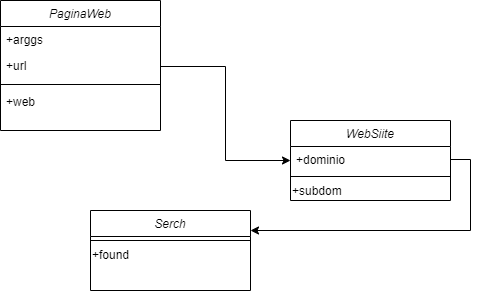

The diagram above was exported from draw.io. Its source (the exported page's mxGraphModel, read from the mxfile embedded in the PNG):
<mxGraphModel dx="868" dy="482" grid="1" gridSize="10" guides="1" tooltips="1" connect="1" arrows="1" fold="1" page="1" pageScale="1" pageWidth="827" pageHeight="1169" math="0" shadow="0">
  <root>
    <mxCell id="WIyWlLk6GJQsqaUBKTNV-0" />
    <mxCell id="WIyWlLk6GJQsqaUBKTNV-1" parent="WIyWlLk6GJQsqaUBKTNV-0" />
    <mxCell id="zkfFHV4jXpPFQw0GAbJ--0" value="PaginaWeb" style="swimlane;fontStyle=2;align=center;verticalAlign=top;childLayout=stackLayout;horizontal=1;startSize=26;horizontalStack=0;resizeParent=1;resizeLast=0;collapsible=1;marginBottom=0;rounded=0;shadow=0;strokeWidth=1;" parent="WIyWlLk6GJQsqaUBKTNV-1" vertex="1">
      <mxGeometry x="220" y="120" width="160" height="130" as="geometry">
        <mxRectangle x="230" y="140" width="160" height="26" as="alternateBounds" />
      </mxGeometry>
    </mxCell>
    <mxCell id="zkfFHV4jXpPFQw0GAbJ--1" value="+arggs" style="text;align=left;verticalAlign=top;spacingLeft=4;spacingRight=4;overflow=hidden;rotatable=0;points=[[0,0.5],[1,0.5]];portConstraint=eastwest;" parent="zkfFHV4jXpPFQw0GAbJ--0" vertex="1">
      <mxGeometry y="26" width="160" height="26" as="geometry" />
    </mxCell>
    <mxCell id="zkfFHV4jXpPFQw0GAbJ--2" value="+url" style="text;align=left;verticalAlign=top;spacingLeft=4;spacingRight=4;overflow=hidden;rotatable=0;points=[[0,0.5],[1,0.5]];portConstraint=eastwest;rounded=0;shadow=0;html=0;" parent="zkfFHV4jXpPFQw0GAbJ--0" vertex="1">
      <mxGeometry y="52" width="160" height="28" as="geometry" />
    </mxCell>
    <mxCell id="zkfFHV4jXpPFQw0GAbJ--4" value="" style="line;html=1;strokeWidth=1;align=left;verticalAlign=middle;spacingTop=-1;spacingLeft=3;spacingRight=3;rotatable=0;labelPosition=right;points=[];portConstraint=eastwest;" parent="zkfFHV4jXpPFQw0GAbJ--0" vertex="1">
      <mxGeometry y="80" width="160" height="8" as="geometry" />
    </mxCell>
    <mxCell id="zkfFHV4jXpPFQw0GAbJ--5" value="+web" style="text;align=left;verticalAlign=top;spacingLeft=4;spacingRight=4;overflow=hidden;rotatable=0;points=[[0,0.5],[1,0.5]];portConstraint=eastwest;fontSize=12;" parent="zkfFHV4jXpPFQw0GAbJ--0" vertex="1">
      <mxGeometry y="88" width="160" height="42" as="geometry" />
    </mxCell>
    <mxCell id="-1uL0zK6g-XEXk9zAc1h-0" value="WebSiite" style="swimlane;fontStyle=2;align=center;verticalAlign=top;childLayout=stackLayout;horizontal=1;startSize=26;horizontalStack=0;resizeParent=1;resizeLast=0;collapsible=1;marginBottom=0;rounded=0;shadow=0;strokeWidth=1;" vertex="1" parent="WIyWlLk6GJQsqaUBKTNV-1">
      <mxGeometry x="510" y="240" width="160" height="80" as="geometry">
        <mxRectangle x="230" y="140" width="160" height="26" as="alternateBounds" />
      </mxGeometry>
    </mxCell>
    <mxCell id="-1uL0zK6g-XEXk9zAc1h-1" value="+dominio&#10;" style="text;align=left;verticalAlign=top;spacingLeft=4;spacingRight=4;overflow=hidden;rotatable=0;points=[[0,0.5],[1,0.5]];portConstraint=eastwest;" vertex="1" parent="-1uL0zK6g-XEXk9zAc1h-0">
      <mxGeometry y="26" width="160" height="26" as="geometry" />
    </mxCell>
    <mxCell id="-1uL0zK6g-XEXk9zAc1h-4" value="" style="line;html=1;strokeWidth=1;align=left;verticalAlign=middle;spacingTop=-1;spacingLeft=3;spacingRight=3;rotatable=0;labelPosition=right;points=[];portConstraint=eastwest;" vertex="1" parent="-1uL0zK6g-XEXk9zAc1h-0">
      <mxGeometry y="52" width="160" height="8" as="geometry" />
    </mxCell>
    <mxCell id="-1uL0zK6g-XEXk9zAc1h-8" value="&lt;span&gt;+subdom&lt;/span&gt;" style="text;html=1;align=left;verticalAlign=middle;resizable=0;points=[];autosize=1;fontSize=12;" vertex="1" parent="-1uL0zK6g-XEXk9zAc1h-0">
      <mxGeometry y="60" width="160" height="20" as="geometry" />
    </mxCell>
    <mxCell id="-1uL0zK6g-XEXk9zAc1h-6" style="edgeStyle=orthogonalEdgeStyle;rounded=0;orthogonalLoop=1;jettySize=auto;html=1;exitX=1;exitY=0.5;exitDx=0;exitDy=0;entryX=0;entryY=0.5;entryDx=0;entryDy=0;" edge="1" parent="WIyWlLk6GJQsqaUBKTNV-1" source="zkfFHV4jXpPFQw0GAbJ--2" target="-1uL0zK6g-XEXk9zAc1h-0">
      <mxGeometry relative="1" as="geometry" />
    </mxCell>
    <mxCell id="-1uL0zK6g-XEXk9zAc1h-9" value="Serch" style="swimlane;fontStyle=2;align=center;verticalAlign=top;childLayout=stackLayout;horizontal=1;startSize=26;horizontalStack=0;resizeParent=1;resizeLast=0;collapsible=1;marginBottom=0;rounded=0;shadow=0;strokeWidth=1;" vertex="1" parent="WIyWlLk6GJQsqaUBKTNV-1">
      <mxGeometry x="310" y="330" width="160" height="80" as="geometry">
        <mxRectangle x="230" y="140" width="160" height="26" as="alternateBounds" />
      </mxGeometry>
    </mxCell>
    <mxCell id="-1uL0zK6g-XEXk9zAc1h-11" value="" style="line;html=1;strokeWidth=1;align=left;verticalAlign=middle;spacingTop=-1;spacingLeft=3;spacingRight=3;rotatable=0;labelPosition=right;points=[];portConstraint=eastwest;" vertex="1" parent="-1uL0zK6g-XEXk9zAc1h-9">
      <mxGeometry y="26" width="160" height="8" as="geometry" />
    </mxCell>
    <mxCell id="-1uL0zK6g-XEXk9zAc1h-12" value="&lt;span&gt;+found&lt;/span&gt;" style="text;html=1;align=left;verticalAlign=middle;resizable=0;points=[];autosize=1;fontSize=12;" vertex="1" parent="-1uL0zK6g-XEXk9zAc1h-9">
      <mxGeometry y="34" width="160" height="20" as="geometry" />
    </mxCell>
    <mxCell id="-1uL0zK6g-XEXk9zAc1h-13" style="edgeStyle=orthogonalEdgeStyle;rounded=0;orthogonalLoop=1;jettySize=auto;html=1;exitX=1;exitY=0.5;exitDx=0;exitDy=0;entryX=1;entryY=0.25;entryDx=0;entryDy=0;fontSize=12;" edge="1" parent="WIyWlLk6GJQsqaUBKTNV-1" source="-1uL0zK6g-XEXk9zAc1h-1" target="-1uL0zK6g-XEXk9zAc1h-9">
      <mxGeometry relative="1" as="geometry" />
    </mxCell>
  </root>
</mxGraphModel>